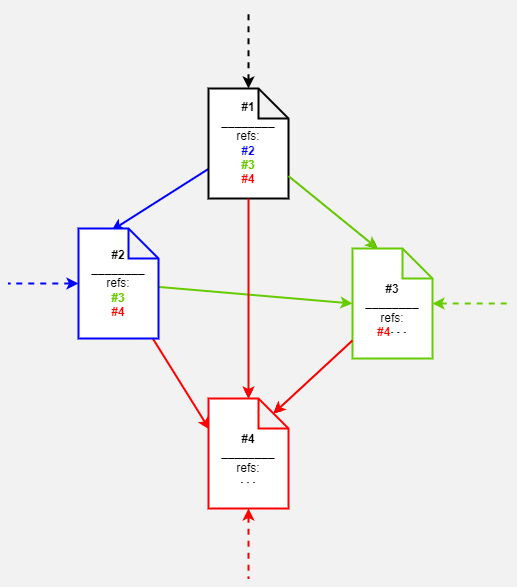

The diagram above was exported from draw.io. Its source (the exported page's mxGraphModel, read from the mxfile embedded in the PNG):
<mxGraphModel dx="1422" dy="798" grid="1" gridSize="10" guides="1" tooltips="1" connect="1" arrows="1" fold="1" page="1" pageScale="1" pageWidth="827" pageHeight="1169" background="#F2F2F2" math="1" shadow="0">
  <root>
    <mxCell id="0" />
    <mxCell id="1" parent="0" />
    <mxCell id="Il1lVLKcm2WUsc3_Jhi9-14" style="edgeStyle=none;rounded=0;orthogonalLoop=1;jettySize=auto;html=1;entryX=0.413;entryY=0.018;entryDx=0;entryDy=0;entryPerimeter=0;strokeColor=#0000FF;strokeWidth=2;" edge="1" parent="1" source="Il1lVLKcm2WUsc3_Jhi9-1" target="Il1lVLKcm2WUsc3_Jhi9-2">
      <mxGeometry relative="1" as="geometry" />
    </mxCell>
    <mxCell id="Il1lVLKcm2WUsc3_Jhi9-15" style="edgeStyle=none;rounded=0;orthogonalLoop=1;jettySize=auto;html=1;entryX=0;entryY=0;entryDx=25;entryDy=0;entryPerimeter=0;" edge="1" parent="1" source="Il1lVLKcm2WUsc3_Jhi9-1" target="Il1lVLKcm2WUsc3_Jhi9-3">
      <mxGeometry relative="1" as="geometry" />
    </mxCell>
    <mxCell id="Il1lVLKcm2WUsc3_Jhi9-19" style="edgeStyle=none;rounded=0;orthogonalLoop=1;jettySize=auto;html=1;entryX=0.5;entryY=0;entryDx=0;entryDy=0;entryPerimeter=0;" edge="1" parent="1" source="Il1lVLKcm2WUsc3_Jhi9-1" target="Il1lVLKcm2WUsc3_Jhi9-4">
      <mxGeometry relative="1" as="geometry" />
    </mxCell>
    <mxCell id="Il1lVLKcm2WUsc3_Jhi9-23" style="edgeStyle=none;rounded=0;orthogonalLoop=1;jettySize=auto;html=1;strokeColor=#000000;strokeWidth=2;fontColor=#FF0000;startArrow=classic;startFill=1;endArrow=none;endFill=0;dashed=1;" edge="1" parent="1" source="Il1lVLKcm2WUsc3_Jhi9-1">
      <mxGeometry relative="1" as="geometry">
        <mxPoint x="310" y="20" as="targetPoint" />
      </mxGeometry>
    </mxCell>
    <mxCell id="Il1lVLKcm2WUsc3_Jhi9-1" value="&lt;b&gt;#1&lt;/b&gt;&lt;br&gt;________&lt;br&gt;refs:&lt;br&gt;&lt;b&gt;&lt;font color=&quot;#0000ff&quot;&gt;#2&lt;/font&gt;&lt;br&gt;&lt;font color=&quot;#66cc00&quot;&gt;#3&lt;br&gt;&lt;/font&gt;&lt;font color=&quot;#ff0000&quot;&gt;#4&lt;/font&gt;&lt;/b&gt;" style="shape=note;whiteSpace=wrap;html=1;backgroundOutline=1;darkOpacity=0.05;strokeWidth=2;" vertex="1" parent="1">
      <mxGeometry x="270" y="100" width="80" height="110" as="geometry" />
    </mxCell>
    <mxCell id="Il1lVLKcm2WUsc3_Jhi9-16" style="edgeStyle=none;rounded=0;orthogonalLoop=1;jettySize=auto;html=1;entryX=0;entryY=0.5;entryDx=0;entryDy=0;entryPerimeter=0;strokeWidth=2;strokeColor=#66CC00;" edge="1" parent="1" source="Il1lVLKcm2WUsc3_Jhi9-2" target="Il1lVLKcm2WUsc3_Jhi9-3">
      <mxGeometry relative="1" as="geometry" />
    </mxCell>
    <mxCell id="Il1lVLKcm2WUsc3_Jhi9-17" style="edgeStyle=none;rounded=0;orthogonalLoop=1;jettySize=auto;html=1;entryX=0.013;entryY=0.282;entryDx=0;entryDy=0;entryPerimeter=0;strokeWidth=2;strokeColor=#FF0000;" edge="1" parent="1" source="Il1lVLKcm2WUsc3_Jhi9-2" target="Il1lVLKcm2WUsc3_Jhi9-4">
      <mxGeometry relative="1" as="geometry" />
    </mxCell>
    <mxCell id="Il1lVLKcm2WUsc3_Jhi9-24" style="edgeStyle=none;rounded=0;orthogonalLoop=1;jettySize=auto;html=1;dashed=1;strokeColor=#0000FF;strokeWidth=2;fontColor=#FF0000;startArrow=classic;startFill=1;endArrow=none;endFill=0;" edge="1" parent="1" source="Il1lVLKcm2WUsc3_Jhi9-2">
      <mxGeometry relative="1" as="geometry">
        <mxPoint x="70" y="295" as="targetPoint" />
      </mxGeometry>
    </mxCell>
    <mxCell id="Il1lVLKcm2WUsc3_Jhi9-2" value="&lt;b&gt;#2&lt;/b&gt;&lt;br&gt;________&lt;br&gt;refs:&lt;br&gt;&lt;b&gt;&lt;font color=&quot;#66cc00&quot;&gt;#3&lt;/font&gt;&lt;br&gt;&lt;font color=&quot;#ff0000&quot;&gt;#4&lt;/font&gt;&lt;/b&gt;" style="shape=note;whiteSpace=wrap;html=1;backgroundOutline=1;darkOpacity=0.05;strokeWidth=2;strokeColor=#0000FF;" vertex="1" parent="1">
      <mxGeometry x="140" y="240" width="80" height="110" as="geometry" />
    </mxCell>
    <mxCell id="Il1lVLKcm2WUsc3_Jhi9-18" style="edgeStyle=none;rounded=0;orthogonalLoop=1;jettySize=auto;html=1;entryX=0;entryY=0;entryDx=65;entryDy=15;entryPerimeter=0;" edge="1" parent="1" source="Il1lVLKcm2WUsc3_Jhi9-3" target="Il1lVLKcm2WUsc3_Jhi9-4">
      <mxGeometry relative="1" as="geometry" />
    </mxCell>
    <mxCell id="Il1lVLKcm2WUsc3_Jhi9-26" style="edgeStyle=none;rounded=0;orthogonalLoop=1;jettySize=auto;html=1;dashed=1;strokeColor=#66CC00;strokeWidth=2;fontColor=#FF0000;startArrow=classic;startFill=1;endArrow=none;endFill=0;" edge="1" parent="1" source="Il1lVLKcm2WUsc3_Jhi9-3">
      <mxGeometry relative="1" as="geometry">
        <mxPoint x="570" y="315" as="targetPoint" />
      </mxGeometry>
    </mxCell>
    <mxCell id="Il1lVLKcm2WUsc3_Jhi9-3" value="&lt;b&gt;&lt;br&gt;#3&lt;/b&gt;&lt;br&gt;________&lt;br&gt;refs:&lt;br&gt;&lt;b&gt;&lt;font color=&quot;#ff0000&quot;&gt;#4&lt;/font&gt;&lt;/b&gt;$$\cdots$$" style="shape=note;whiteSpace=wrap;html=1;backgroundOutline=1;darkOpacity=0.05;strokeWidth=2;strokeColor=#66CC00;" vertex="1" parent="1">
      <mxGeometry x="414" y="260" width="80" height="110" as="geometry" />
    </mxCell>
    <mxCell id="Il1lVLKcm2WUsc3_Jhi9-25" style="edgeStyle=none;rounded=0;orthogonalLoop=1;jettySize=auto;html=1;dashed=1;strokeColor=#FF0000;strokeWidth=2;fontColor=#FF0000;startArrow=classic;startFill=1;endArrow=none;endFill=0;" edge="1" parent="1" source="Il1lVLKcm2WUsc3_Jhi9-4">
      <mxGeometry relative="1" as="geometry">
        <mxPoint x="310" y="590" as="targetPoint" />
      </mxGeometry>
    </mxCell>
    <mxCell id="Il1lVLKcm2WUsc3_Jhi9-4" value="&lt;b&gt;&lt;br&gt;#4&lt;/b&gt;&lt;br&gt;________&lt;br&gt;refs:&lt;br&gt;$$\cdots$$" style="shape=note;whiteSpace=wrap;html=1;backgroundOutline=1;darkOpacity=0.05;strokeWidth=2;strokeColor=#FF0000;" vertex="1" parent="1">
      <mxGeometry x="270" y="410" width="80" height="110" as="geometry" />
    </mxCell>
    <mxCell id="Il1lVLKcm2WUsc3_Jhi9-20" style="edgeStyle=none;rounded=0;orthogonalLoop=1;jettySize=auto;html=1;entryX=0;entryY=0;entryDx=25;entryDy=0;entryPerimeter=0;strokeWidth=2;strokeColor=#66CC00;" edge="1" parent="1">
      <mxGeometry relative="1" as="geometry">
        <mxPoint x="350" y="187.5581395348837" as="sourcePoint" />
        <mxPoint x="439" y="260" as="targetPoint" />
      </mxGeometry>
    </mxCell>
    <mxCell id="Il1lVLKcm2WUsc3_Jhi9-21" style="edgeStyle=none;rounded=0;orthogonalLoop=1;jettySize=auto;html=1;entryX=0;entryY=0;entryDx=65;entryDy=15;entryPerimeter=0;strokeWidth=2;strokeColor=#FF0000;" edge="1" parent="1">
      <mxGeometry relative="1" as="geometry">
        <mxPoint x="414" y="351.9747899159663" as="sourcePoint" />
        <mxPoint x="335" y="425" as="targetPoint" />
      </mxGeometry>
    </mxCell>
    <mxCell id="Il1lVLKcm2WUsc3_Jhi9-22" style="edgeStyle=none;rounded=0;orthogonalLoop=1;jettySize=auto;html=1;entryX=0.5;entryY=0;entryDx=0;entryDy=0;entryPerimeter=0;strokeWidth=2;strokeColor=#FF0000;" edge="1" parent="1">
      <mxGeometry relative="1" as="geometry">
        <mxPoint x="310" y="210" as="sourcePoint" />
        <mxPoint x="310" y="410" as="targetPoint" />
      </mxGeometry>
    </mxCell>
  </root>
</mxGraphModel>